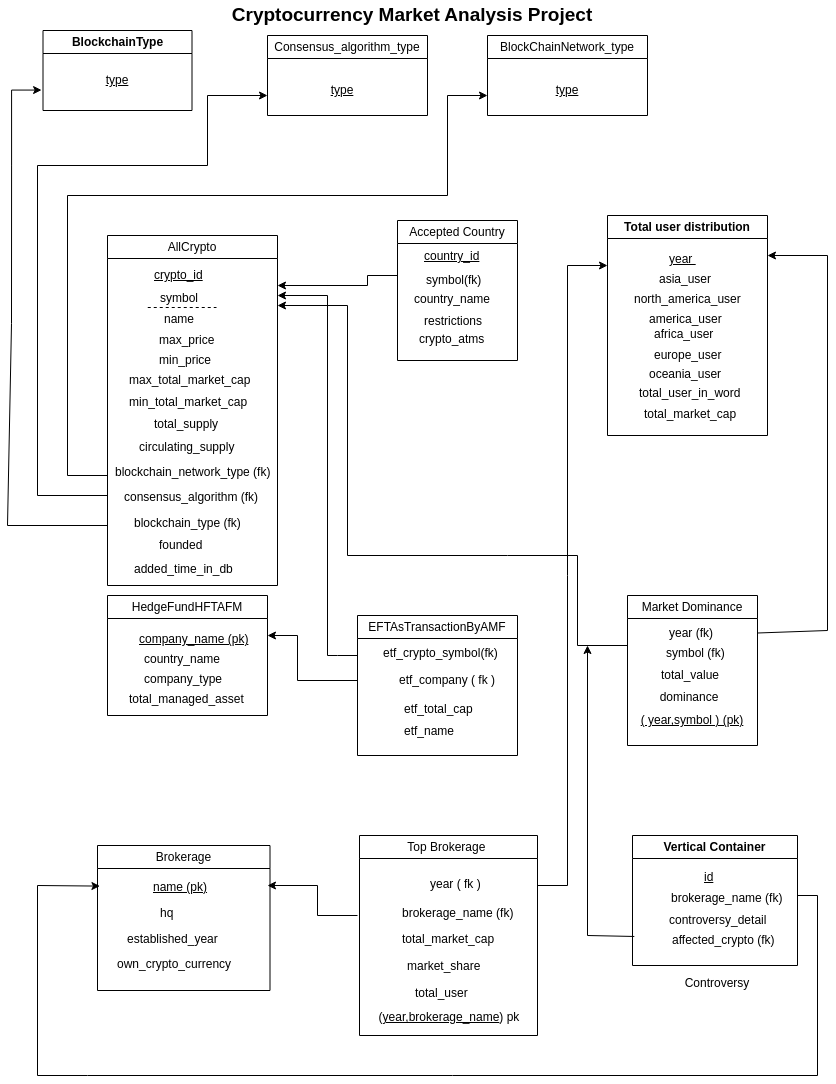

The diagram above was exported from draw.io. Its source (the exported page's mxGraphModel, read from the mxfile embedded in the PNG):
<mxGraphModel dx="1042" dy="578" grid="1" gridSize="10" guides="1" tooltips="1" connect="1" arrows="1" fold="1" page="1" pageScale="1" pageWidth="850" pageHeight="1100" math="0" shadow="0">
  <root>
    <mxCell id="0" />
    <mxCell id="1" parent="0" />
    <mxCell id="BZslvZQtsgZvP3wmfqxi-6" value="&lt;div&gt;&lt;br&gt;&lt;/div&gt;" style="text;html=1;align=center;verticalAlign=middle;whiteSpace=wrap;rounded=0;" parent="1" vertex="1">
      <mxGeometry x="80" y="140" width="100" height="30" as="geometry" />
    </mxCell>
    <mxCell id="BZslvZQtsgZvP3wmfqxi-15" value="&lt;u&gt;crypto_id&lt;/u&gt;" style="text;whiteSpace=wrap;html=1;" parent="1" vertex="1">
      <mxGeometry x="170" y="240" width="80" height="40" as="geometry" />
    </mxCell>
    <mxCell id="BZslvZQtsgZvP3wmfqxi-16" value="name" style="text;whiteSpace=wrap;html=1;" parent="1" vertex="1">
      <mxGeometry x="175" y="310" width="60" height="40" as="geometry" />
    </mxCell>
    <mxCell id="BZslvZQtsgZvP3wmfqxi-17" value="symbol" style="text;whiteSpace=wrap;html=1;" parent="1" vertex="1">
      <mxGeometry x="171" y="289" width="70" height="40" as="geometry" />
    </mxCell>
    <mxCell id="BZslvZQtsgZvP3wmfqxi-18" value="max_price" style="text;whiteSpace=wrap;html=1;" parent="1" vertex="1">
      <mxGeometry x="170" y="331" width="90" height="40" as="geometry" />
    </mxCell>
    <mxCell id="BZslvZQtsgZvP3wmfqxi-19" value="min_price" style="text;whiteSpace=wrap;html=1;" parent="1" vertex="1">
      <mxGeometry x="170" y="351" width="90" height="40" as="geometry" />
    </mxCell>
    <mxCell id="BZslvZQtsgZvP3wmfqxi-20" value="max_total_market_cap" style="text;whiteSpace=wrap;html=1;" parent="1" vertex="1">
      <mxGeometry x="140" y="371" width="150" height="40" as="geometry" />
    </mxCell>
    <mxCell id="BZslvZQtsgZvP3wmfqxi-21" value="min_total_market_cap" style="text;whiteSpace=wrap;html=1;" parent="1" vertex="1">
      <mxGeometry x="140" y="393" width="150" height="40" as="geometry" />
    </mxCell>
    <mxCell id="BZslvZQtsgZvP3wmfqxi-22" value="total_supply" style="text;whiteSpace=wrap;html=1;" parent="1" vertex="1">
      <mxGeometry x="165" y="415" width="100" height="40" as="geometry" />
    </mxCell>
    <mxCell id="BZslvZQtsgZvP3wmfqxi-23" value="circulating_supply" style="text;whiteSpace=wrap;html=1;" parent="1" vertex="1">
      <mxGeometry x="150" y="438" width="130" height="40" as="geometry" />
    </mxCell>
    <mxCell id="BZslvZQtsgZvP3wmfqxi-24" value="blockchain_type (fk)&lt;div&gt;&lt;br&gt;&lt;/div&gt;" style="text;whiteSpace=wrap;html=1;" parent="1" vertex="1">
      <mxGeometry x="145" y="514" width="120" height="40" as="geometry" />
    </mxCell>
    <mxCell id="BZslvZQtsgZvP3wmfqxi-25" value="consensus_algorithm (fk)" style="text;whiteSpace=wrap;html=1;" parent="1" vertex="1">
      <mxGeometry x="135" y="488" width="150" height="40" as="geometry" />
    </mxCell>
    <mxCell id="BZslvZQtsgZvP3wmfqxi-26" value="blockchain_network_type (fk&lt;span style=&quot;background-color: transparent; color: light-dark(rgb(0, 0, 0), rgb(255, 255, 255));&quot;&gt;)&lt;/span&gt;" style="text;whiteSpace=wrap;html=1;" parent="1" vertex="1">
      <mxGeometry x="126" y="463" width="170" height="40" as="geometry" />
    </mxCell>
    <mxCell id="BZslvZQtsgZvP3wmfqxi-27" value="founded" style="text;whiteSpace=wrap;html=1;" parent="1" vertex="1">
      <mxGeometry x="170" y="536" width="80" height="40" as="geometry" />
    </mxCell>
    <mxCell id="BZslvZQtsgZvP3wmfqxi-28" value="added_time_in_db" style="text;whiteSpace=wrap;html=1;" parent="1" vertex="1">
      <mxGeometry x="145" y="560" width="130" height="40" as="geometry" />
    </mxCell>
    <mxCell id="BZslvZQtsgZvP3wmfqxi-35" value="" style="endArrow=classic;html=1;rounded=0;" parent="1" edge="1">
      <mxGeometry width="50" height="50" relative="1" as="geometry">
        <mxPoint x="120" y="530" as="sourcePoint" />
        <mxPoint x="54.08" y="94.57" as="targetPoint" />
        <Array as="points">
          <mxPoint x="20" y="530" />
          <mxPoint x="24" y="328" />
          <mxPoint x="24.08" y="169.57" />
          <mxPoint x="24.08" y="94.57" />
        </Array>
      </mxGeometry>
    </mxCell>
    <mxCell id="BZslvZQtsgZvP3wmfqxi-36" value="" style="endArrow=classic;html=1;rounded=0;entryX=0;entryY=0.5;entryDx=0;entryDy=0;" parent="1" edge="1">
      <mxGeometry width="50" height="50" relative="1" as="geometry">
        <mxPoint x="120" y="500" as="sourcePoint" />
        <mxPoint x="280" y="100" as="targetPoint" />
        <Array as="points">
          <mxPoint x="50" y="500" />
          <mxPoint x="50" y="170" />
          <mxPoint x="220" y="170" />
          <mxPoint x="220" y="100" />
        </Array>
      </mxGeometry>
    </mxCell>
    <mxCell id="BZslvZQtsgZvP3wmfqxi-39" value="" style="endArrow=classic;html=1;rounded=0;entryX=0;entryY=0.5;entryDx=0;entryDy=0;" parent="1" edge="1">
      <mxGeometry width="50" height="50" relative="1" as="geometry">
        <mxPoint x="120" y="480" as="sourcePoint" />
        <mxPoint x="500" y="100" as="targetPoint" />
        <Array as="points">
          <mxPoint x="80" y="480" />
          <mxPoint x="80" y="200" />
          <mxPoint x="460" y="200" />
          <mxPoint x="460" y="100" />
        </Array>
      </mxGeometry>
    </mxCell>
    <mxCell id="BZslvZQtsgZvP3wmfqxi-43" value="&lt;u&gt;country_&lt;span style=&quot;background-color: transparent; color: light-dark(rgb(0, 0, 0), rgb(255, 255, 255));&quot;&gt;id&lt;/span&gt;&lt;/u&gt;" style="text;whiteSpace=wrap;html=1;" parent="1" vertex="1">
      <mxGeometry x="435" y="247" width="80" height="40" as="geometry" />
    </mxCell>
    <mxCell id="BZslvZQtsgZvP3wmfqxi-44" value="symbol(fk)&lt;div&gt;&lt;br&gt;&lt;/div&gt;" style="text;whiteSpace=wrap;html=1;" parent="1" vertex="1">
      <mxGeometry x="437" y="271" width="70" height="40" as="geometry" />
    </mxCell>
    <mxCell id="BZslvZQtsgZvP3wmfqxi-45" value="country_name" style="text;whiteSpace=wrap;html=1;" parent="1" vertex="1">
      <mxGeometry x="425" y="290" width="110" height="40" as="geometry" />
    </mxCell>
    <mxCell id="BZslvZQtsgZvP3wmfqxi-46" value="restrictions" style="text;whiteSpace=wrap;html=1;" parent="1" vertex="1">
      <mxGeometry x="435" y="312" width="90" height="40" as="geometry" />
    </mxCell>
    <mxCell id="BZslvZQtsgZvP3wmfqxi-51" value="" style="endArrow=classic;html=1;rounded=0;" parent="1" edge="1">
      <mxGeometry width="50" height="50" relative="1" as="geometry">
        <mxPoint x="410" y="280" as="sourcePoint" />
        <mxPoint x="290" y="290" as="targetPoint" />
        <Array as="points">
          <mxPoint x="380" y="280" />
          <mxPoint x="380" y="290" />
        </Array>
      </mxGeometry>
    </mxCell>
    <mxCell id="BZslvZQtsgZvP3wmfqxi-53" value="&lt;div&gt;&lt;br&gt;&lt;/div&gt;" style="text;html=1;align=center;verticalAlign=middle;whiteSpace=wrap;rounded=0;" parent="1" vertex="1">
      <mxGeometry x="640" y="450" width="140" height="30" as="geometry" />
    </mxCell>
    <mxCell id="BZslvZQtsgZvP3wmfqxi-54" value="&lt;u&gt;year&amp;nbsp;&lt;/u&gt;" style="text;whiteSpace=wrap;html=1;" parent="1" vertex="1">
      <mxGeometry x="680" y="250" width="60" height="40" as="geometry" />
    </mxCell>
    <mxCell id="BZslvZQtsgZvP3wmfqxi-55" value="asia_user" style="text;whiteSpace=wrap;html=1;" parent="1" vertex="1">
      <mxGeometry x="670" y="270" width="90" height="40" as="geometry" />
    </mxCell>
    <mxCell id="BZslvZQtsgZvP3wmfqxi-56" value="north_america_user" style="text;whiteSpace=wrap;html=1;" parent="1" vertex="1">
      <mxGeometry x="645" y="290" width="140" height="40" as="geometry" />
    </mxCell>
    <mxCell id="BZslvZQtsgZvP3wmfqxi-57" value="america_user" style="text;whiteSpace=wrap;html=1;" parent="1" vertex="1">
      <mxGeometry x="660" y="310" width="110" height="40" as="geometry" />
    </mxCell>
    <mxCell id="BZslvZQtsgZvP3wmfqxi-58" value="africa_user" style="text;whiteSpace=wrap;html=1;" parent="1" vertex="1">
      <mxGeometry x="665" y="325" width="90" height="40" as="geometry" />
    </mxCell>
    <mxCell id="BZslvZQtsgZvP3wmfqxi-59" value="europe_user" style="text;whiteSpace=wrap;html=1;" parent="1" vertex="1">
      <mxGeometry x="665" y="346" width="100" height="38" as="geometry" />
    </mxCell>
    <mxCell id="BZslvZQtsgZvP3wmfqxi-60" value="oceania_user" style="text;whiteSpace=wrap;html=1;" parent="1" vertex="1">
      <mxGeometry x="660" y="365" width="110" height="40" as="geometry" />
    </mxCell>
    <mxCell id="BZslvZQtsgZvP3wmfqxi-61" value="total_user_in_word" style="text;whiteSpace=wrap;html=1;" parent="1" vertex="1">
      <mxGeometry x="650" y="384" width="130" height="40" as="geometry" />
    </mxCell>
    <mxCell id="BZslvZQtsgZvP3wmfqxi-62" value="total_market_cap" style="text;whiteSpace=wrap;html=1;" parent="1" vertex="1">
      <mxGeometry x="655" y="405" width="130" height="40" as="geometry" />
    </mxCell>
    <mxCell id="BZslvZQtsgZvP3wmfqxi-65" value="&lt;u&gt;company_name (pk)&lt;/u&gt;" style="text;whiteSpace=wrap;html=1;" parent="1" vertex="1">
      <mxGeometry x="150" y="630" width="120" height="40" as="geometry" />
    </mxCell>
    <mxCell id="BZslvZQtsgZvP3wmfqxi-66" value="country_name" style="text;whiteSpace=wrap;html=1;" parent="1" vertex="1">
      <mxGeometry x="155" y="650" width="110" height="30" as="geometry" />
    </mxCell>
    <mxCell id="BZslvZQtsgZvP3wmfqxi-67" value="company_type" style="text;whiteSpace=wrap;html=1;" parent="1" vertex="1">
      <mxGeometry x="155" y="670" width="110" height="40" as="geometry" />
    </mxCell>
    <mxCell id="BZslvZQtsgZvP3wmfqxi-68" value="total_managed_asset" style="text;whiteSpace=wrap;html=1;" parent="1" vertex="1">
      <mxGeometry x="140" y="690" width="150" height="40" as="geometry" />
    </mxCell>
    <mxCell id="BZslvZQtsgZvP3wmfqxi-71" value="&lt;u&gt;id&lt;/u&gt;" style="text;whiteSpace=wrap;html=1;" parent="1" vertex="1">
      <mxGeometry x="430" y="620" width="40" height="40" as="geometry" />
    </mxCell>
    <mxCell id="BZslvZQtsgZvP3wmfqxi-72" value="etf_company ( fk )" style="text;whiteSpace=wrap;html=1;" parent="1" vertex="1">
      <mxGeometry x="410" y="671" width="100" height="40" as="geometry" />
    </mxCell>
    <mxCell id="BZslvZQtsgZvP3wmfqxi-73" value="etf_cry&lt;span style=&quot;background-color: transparent; color: light-dark(rgb(0, 0, 0), rgb(255, 255, 255));&quot;&gt;pto_symbol(fk)&lt;/span&gt;" style="text;whiteSpace=wrap;html=1;" parent="1" vertex="1">
      <mxGeometry x="394" y="644" width="120" height="40" as="geometry" />
    </mxCell>
    <mxCell id="BZslvZQtsgZvP3wmfqxi-74" value="etf_total_cap" style="text;whiteSpace=wrap;html=1;" parent="1" vertex="1">
      <mxGeometry x="415" y="700" width="100" height="40" as="geometry" />
    </mxCell>
    <mxCell id="BZslvZQtsgZvP3wmfqxi-75" value="etf_name" style="text;whiteSpace=wrap;html=1;" parent="1" vertex="1">
      <mxGeometry x="415" y="722" width="80" height="30" as="geometry" />
    </mxCell>
    <mxCell id="BZslvZQtsgZvP3wmfqxi-76" value="" style="endArrow=classic;html=1;rounded=0;" parent="1" edge="1">
      <mxGeometry width="50" height="50" relative="1" as="geometry">
        <mxPoint x="370" y="660" as="sourcePoint" />
        <mxPoint x="290" y="300" as="targetPoint" />
        <Array as="points">
          <mxPoint x="350" y="660" />
          <mxPoint x="340" y="660" />
          <mxPoint x="340" y="300" />
        </Array>
      </mxGeometry>
    </mxCell>
    <mxCell id="BZslvZQtsgZvP3wmfqxi-77" value="" style="endArrow=classic;html=1;rounded=0;" parent="1" edge="1">
      <mxGeometry width="50" height="50" relative="1" as="geometry">
        <mxPoint x="370" y="685" as="sourcePoint" />
        <mxPoint x="280" y="640" as="targetPoint" />
        <Array as="points">
          <mxPoint x="310" y="685" />
          <mxPoint x="310" y="640" />
        </Array>
      </mxGeometry>
    </mxCell>
    <mxCell id="NPuO34IcvUoB_RhK5ia0-3" value="year (fk)" style="text;whiteSpace=wrap;html=1;" parent="1" vertex="1">
      <mxGeometry x="680" y="624" width="50" height="20" as="geometry" />
    </mxCell>
    <mxCell id="NPuO34IcvUoB_RhK5ia0-4" value="symbol (fk)" style="text;whiteSpace=wrap;html=1;" parent="1" vertex="1">
      <mxGeometry x="677" y="644" width="75" height="30" as="geometry" />
    </mxCell>
    <mxCell id="NPuO34IcvUoB_RhK5ia0-5" value="total_value" style="text;html=1;align=center;verticalAlign=middle;whiteSpace=wrap;rounded=0;" parent="1" vertex="1">
      <mxGeometry x="673" y="665" width="60" height="30" as="geometry" />
    </mxCell>
    <mxCell id="NPuO34IcvUoB_RhK5ia0-6" value="dominance" style="text;html=1;align=center;verticalAlign=middle;whiteSpace=wrap;rounded=0;" parent="1" vertex="1">
      <mxGeometry x="671.5" y="687" width="60" height="30" as="geometry" />
    </mxCell>
    <mxCell id="NPuO34IcvUoB_RhK5ia0-7" value="&lt;u&gt;( year,symbol ) (pk)&lt;/u&gt;" style="text;html=1;align=center;verticalAlign=middle;whiteSpace=wrap;rounded=0;" parent="1" vertex="1">
      <mxGeometry x="645" y="710" width="120" height="30" as="geometry" />
    </mxCell>
    <mxCell id="NPuO34IcvUoB_RhK5ia0-8" value="" style="endArrow=classic;html=1;rounded=0;exitX=1;exitY=0.25;exitDx=0;exitDy=0;" parent="1" source="7C7e21Eju4be_YglaLfo-7" edge="1">
      <mxGeometry width="50" height="50" relative="1" as="geometry">
        <mxPoint x="776.355" y="636.24" as="sourcePoint" />
        <mxPoint x="780" y="260" as="targetPoint" />
        <Array as="points">
          <mxPoint x="840" y="635" />
          <mxPoint x="840" y="260" />
        </Array>
      </mxGeometry>
    </mxCell>
    <mxCell id="NPuO34IcvUoB_RhK5ia0-11" value="" style="endArrow=classic;html=1;rounded=0;" parent="1" edge="1">
      <mxGeometry width="50" height="50" relative="1" as="geometry">
        <mxPoint x="640" y="650" as="sourcePoint" />
        <mxPoint x="290" y="310" as="targetPoint" />
        <Array as="points">
          <mxPoint x="590" y="650" />
          <mxPoint x="590" y="560" />
          <mxPoint x="520" y="560" />
          <mxPoint x="360" y="560" />
          <mxPoint x="360" y="310" />
        </Array>
      </mxGeometry>
    </mxCell>
    <mxCell id="NPuO34IcvUoB_RhK5ia0-14" value="&lt;u&gt;name (pk)&lt;/u&gt;" style="text;whiteSpace=wrap;html=1;" parent="1" vertex="1">
      <mxGeometry x="164" y="878" width="65" height="40" as="geometry" />
    </mxCell>
    <mxCell id="NPuO34IcvUoB_RhK5ia0-29" value="year ( fk )" style="text;whiteSpace=wrap;html=1;" parent="1" vertex="1">
      <mxGeometry x="441" y="875" width="60" height="40" as="geometry" />
    </mxCell>
    <mxCell id="NPuO34IcvUoB_RhK5ia0-30" value="brokerage_name (fk)" style="text;whiteSpace=wrap;html=1;" parent="1" vertex="1">
      <mxGeometry x="413" y="904" width="120" height="40" as="geometry" />
    </mxCell>
    <mxCell id="NPuO34IcvUoB_RhK5ia0-31" value="total_market_cap" style="text;whiteSpace=wrap;html=1;" parent="1" vertex="1">
      <mxGeometry x="413" y="930" width="130" height="40" as="geometry" />
    </mxCell>
    <mxCell id="NPuO34IcvUoB_RhK5ia0-32" value="market_share" style="text;whiteSpace=wrap;html=1;" parent="1" vertex="1">
      <mxGeometry x="418" y="957" width="110" height="30" as="geometry" />
    </mxCell>
    <mxCell id="NPuO34IcvUoB_RhK5ia0-33" value="total_user" style="text;whiteSpace=wrap;html=1;" parent="1" vertex="1">
      <mxGeometry x="425.5" y="984" width="90" height="25" as="geometry" />
    </mxCell>
    <mxCell id="NPuO34IcvUoB_RhK5ia0-34" value="(&lt;u&gt;year,brokerage_name&lt;/u&gt;) pk" style="text;html=1;align=center;verticalAlign=middle;whiteSpace=wrap;rounded=0;" parent="1" vertex="1">
      <mxGeometry x="367" y="1007" width="190" height="30" as="geometry" />
    </mxCell>
    <mxCell id="NPuO34IcvUoB_RhK5ia0-37" value="Controversy&lt;div&gt;&lt;br&gt;&lt;/div&gt;" style="text;html=1;align=center;verticalAlign=middle;whiteSpace=wrap;rounded=0;" parent="1" vertex="1">
      <mxGeometry x="700" y="980" width="60" height="30" as="geometry" />
    </mxCell>
    <mxCell id="NPuO34IcvUoB_RhK5ia0-38" value="&lt;u&gt;id&lt;/u&gt;" style="text;whiteSpace=wrap;html=1;" parent="1" vertex="1">
      <mxGeometry x="715" y="868" width="40" height="40" as="geometry" />
    </mxCell>
    <mxCell id="NPuO34IcvUoB_RhK5ia0-40" value="controversy_detail" style="text;whiteSpace=wrap;html=1;" parent="1" vertex="1">
      <mxGeometry x="680" y="911" width="130" height="40" as="geometry" />
    </mxCell>
    <mxCell id="NPuO34IcvUoB_RhK5ia0-41" value="affected_crypto (fk)" style="text;whiteSpace=wrap;html=1;" parent="1" vertex="1">
      <mxGeometry x="682.5" y="931" width="120" height="40" as="geometry" />
    </mxCell>
    <mxCell id="NPuO34IcvUoB_RhK5ia0-43" value="" style="endArrow=classic;html=1;rounded=0;entryX=-0.016;entryY=0.34;entryDx=0;entryDy=0;entryPerimeter=0;" parent="1" edge="1">
      <mxGeometry width="50" height="50" relative="1" as="geometry">
        <mxPoint x="810" y="900" as="sourcePoint" />
        <mxPoint x="112.44000000000005" y="890.5999999999999" as="targetPoint" />
        <Array as="points">
          <mxPoint x="830" y="900" />
          <mxPoint x="830" y="1080" />
          <mxPoint x="100" y="1080" />
          <mxPoint x="50" y="1080" />
          <mxPoint x="50" y="890" />
        </Array>
      </mxGeometry>
    </mxCell>
    <mxCell id="NPuO34IcvUoB_RhK5ia0-45" value="" style="endArrow=classic;html=1;rounded=0;" parent="1" edge="1">
      <mxGeometry width="50" height="50" relative="1" as="geometry">
        <mxPoint x="370" y="920" as="sourcePoint" />
        <mxPoint x="280" y="890" as="targetPoint" />
        <Array as="points">
          <mxPoint x="330" y="920" />
          <mxPoint x="330" y="890" />
        </Array>
      </mxGeometry>
    </mxCell>
    <mxCell id="NPuO34IcvUoB_RhK5ia0-46" value="" style="endArrow=classic;html=1;rounded=0;exitX=0.011;exitY=0.827;exitDx=0;exitDy=0;exitPerimeter=0;" parent="1" edge="1">
      <mxGeometry width="50" height="50" relative="1" as="geometry">
        <mxPoint x="646.815" y="940.97" as="sourcePoint" />
        <mxPoint x="600" y="650" as="targetPoint" />
        <Array as="points">
          <mxPoint x="600" y="940" />
        </Array>
      </mxGeometry>
    </mxCell>
    <mxCell id="NPuO34IcvUoB_RhK5ia0-47" value="" style="endArrow=classic;html=1;rounded=0;exitX=1;exitY=0.25;exitDx=0;exitDy=0;" parent="1" source="7C7e21Eju4be_YglaLfo-14" edge="1">
      <mxGeometry width="50" height="50" relative="1" as="geometry">
        <mxPoint x="571.92" y="901.4" as="sourcePoint" />
        <mxPoint x="620" y="270" as="targetPoint" />
        <Array as="points">
          <mxPoint x="580" y="890" />
          <mxPoint x="580" y="270" />
        </Array>
      </mxGeometry>
    </mxCell>
    <mxCell id="NPuO34IcvUoB_RhK5ia0-50" value="&lt;div&gt;&lt;br&gt;&lt;/div&gt;BlockchainType&lt;div&gt;&lt;br style=&quot;font-weight: 400;&quot;&gt;&lt;/div&gt;" style="swimlane;whiteSpace=wrap;html=1;startSize=23;" parent="1" vertex="1">
      <mxGeometry x="55.5" y="35" width="149" height="80" as="geometry" />
    </mxCell>
    <mxCell id="BZslvZQtsgZvP3wmfqxi-5" value="&lt;u&gt;type&lt;/u&gt;" style="text;html=1;align=center;verticalAlign=middle;whiteSpace=wrap;rounded=0;" parent="NPuO34IcvUoB_RhK5ia0-50" vertex="1">
      <mxGeometry x="-1" y="35" width="150" height="30" as="geometry" />
    </mxCell>
    <mxCell id="NPuO34IcvUoB_RhK5ia0-51" value="&lt;span style=&quot;font-weight: 400;&quot;&gt;Consensus_algorithm_type&lt;/span&gt;" style="swimlane;whiteSpace=wrap;html=1;" parent="1" vertex="1">
      <mxGeometry x="280" y="40" width="160" height="80" as="geometry" />
    </mxCell>
    <mxCell id="BZslvZQtsgZvP3wmfqxi-9" value="&lt;u&gt;type&lt;/u&gt;" style="text;html=1;align=center;verticalAlign=middle;whiteSpace=wrap;rounded=0;" parent="NPuO34IcvUoB_RhK5ia0-51" vertex="1">
      <mxGeometry x="15" y="40" width="120" height="30" as="geometry" />
    </mxCell>
    <mxCell id="NPuO34IcvUoB_RhK5ia0-52" value="&lt;span style=&quot;font-weight: 400; text-align: left;&quot;&gt;BlockChainNetwork_type&lt;/span&gt;" style="swimlane;whiteSpace=wrap;html=1;" parent="1" vertex="1">
      <mxGeometry x="500" y="40" width="160" height="80" as="geometry" />
    </mxCell>
    <mxCell id="BZslvZQtsgZvP3wmfqxi-12" value="&lt;u&gt;type&lt;/u&gt;" style="text;html=1;align=center;verticalAlign=middle;whiteSpace=wrap;rounded=0;" parent="NPuO34IcvUoB_RhK5ia0-52" vertex="1">
      <mxGeometry x="10" y="40" width="140" height="30" as="geometry" />
    </mxCell>
    <mxCell id="7C7e21Eju4be_YglaLfo-2" value="&lt;span style=&quot;font-weight: 400; text-align: left;&quot;&gt;AllCrypto&lt;/span&gt;" style="swimlane;whiteSpace=wrap;html=1;" vertex="1" parent="1">
      <mxGeometry x="120" y="240" width="170" height="350" as="geometry" />
    </mxCell>
    <mxCell id="7C7e21Eju4be_YglaLfo-26" value="" style="endArrow=none;dashed=1;html=1;rounded=0;" edge="1" parent="7C7e21Eju4be_YglaLfo-2">
      <mxGeometry width="50" height="50" relative="1" as="geometry">
        <mxPoint x="40.25" y="72" as="sourcePoint" />
        <mxPoint x="109" y="72" as="targetPoint" />
      </mxGeometry>
    </mxCell>
    <mxCell id="7C7e21Eju4be_YglaLfo-3" value="&lt;span style=&quot;font-weight: 400;&quot;&gt;Accepted Country&lt;/span&gt;" style="swimlane;whiteSpace=wrap;html=1;" vertex="1" parent="1">
      <mxGeometry x="410" y="225" width="120" height="140" as="geometry" />
    </mxCell>
    <mxCell id="BZslvZQtsgZvP3wmfqxi-47" value="crypto_atms" style="text;whiteSpace=wrap;html=1;" parent="7C7e21Eju4be_YglaLfo-3" vertex="1">
      <mxGeometry x="20" y="105" width="100" height="30" as="geometry" />
    </mxCell>
    <mxCell id="7C7e21Eju4be_YglaLfo-5" value="Total user distribution" style="swimlane;whiteSpace=wrap;html=1;" vertex="1" parent="1">
      <mxGeometry x="620" y="220" width="160" height="220" as="geometry" />
    </mxCell>
    <mxCell id="7C7e21Eju4be_YglaLfo-7" value="&lt;span style=&quot;font-weight: 400;&quot;&gt;Market Dominance&lt;/span&gt;" style="swimlane;whiteSpace=wrap;html=1;" vertex="1" parent="1">
      <mxGeometry x="640" y="600" width="130" height="150" as="geometry" />
    </mxCell>
    <mxCell id="7C7e21Eju4be_YglaLfo-9" value="&lt;span style=&quot;font-weight: 400; text-align: left;&quot;&gt;EFTAsTransactionByAMF&lt;/span&gt;" style="swimlane;whiteSpace=wrap;html=1;" vertex="1" parent="1">
      <mxGeometry x="370" y="620" width="160" height="140" as="geometry" />
    </mxCell>
    <mxCell id="7C7e21Eju4be_YglaLfo-11" value="&lt;span style=&quot;font-weight: 400; text-align: left;&quot;&gt;HedgeFundHFTAFM&lt;/span&gt;" style="swimlane;whiteSpace=wrap;html=1;" vertex="1" parent="1">
      <mxGeometry x="120" y="600" width="160" height="120" as="geometry" />
    </mxCell>
    <mxCell id="7C7e21Eju4be_YglaLfo-12" value="&lt;span style=&quot;font-weight: 400; text-align: left;&quot;&gt;Brokerage&lt;/span&gt;" style="swimlane;whiteSpace=wrap;html=1;" vertex="1" parent="1">
      <mxGeometry x="110" y="850" width="172.5" height="145" as="geometry">
        <mxRectangle x="110" y="850" width="160" height="30" as="alternateBounds" />
      </mxGeometry>
    </mxCell>
    <mxCell id="NPuO34IcvUoB_RhK5ia0-17" value="own_crypto_currency" style="text;whiteSpace=wrap;html=1;" parent="7C7e21Eju4be_YglaLfo-12" vertex="1">
      <mxGeometry x="17.5" y="105" width="155" height="40" as="geometry" />
    </mxCell>
    <mxCell id="NPuO34IcvUoB_RhK5ia0-16" value="established_year" style="text;whiteSpace=wrap;html=1;" parent="7C7e21Eju4be_YglaLfo-12" vertex="1">
      <mxGeometry x="27.5" y="80" width="125" height="40" as="geometry" />
    </mxCell>
    <mxCell id="NPuO34IcvUoB_RhK5ia0-15" value="hq" style="text;whiteSpace=wrap;html=1;" parent="7C7e21Eju4be_YglaLfo-12" vertex="1">
      <mxGeometry x="61.25" y="54" width="50" height="20" as="geometry" />
    </mxCell>
    <mxCell id="7C7e21Eju4be_YglaLfo-14" value="&lt;span style=&quot;font-weight: 400;&quot;&gt;Top Brokerage&amp;nbsp;&lt;/span&gt;" style="swimlane;whiteSpace=wrap;html=1;" vertex="1" parent="1">
      <mxGeometry x="372" y="840" width="178" height="200" as="geometry" />
    </mxCell>
    <mxCell id="7C7e21Eju4be_YglaLfo-16" value="Vertical Container" style="swimlane;whiteSpace=wrap;html=1;" vertex="1" parent="1">
      <mxGeometry x="645" y="840" width="165" height="130" as="geometry" />
    </mxCell>
    <mxCell id="NPuO34IcvUoB_RhK5ia0-39" value="brokerage_name (fk)" style="text;whiteSpace=wrap;html=1;" parent="7C7e21Eju4be_YglaLfo-16" vertex="1">
      <mxGeometry x="37" y="49" width="120" height="40" as="geometry" />
    </mxCell>
    <mxCell id="7C7e21Eju4be_YglaLfo-25" value="&lt;u&gt;crypto_id&lt;/u&gt;" style="text;whiteSpace=wrap;html=1;" vertex="1" parent="1">
      <mxGeometry x="165" y="266" width="80" height="34" as="geometry" />
    </mxCell>
    <mxCell id="7C7e21Eju4be_YglaLfo-27" value="&lt;b&gt;&lt;font style=&quot;font-size: 19px;&quot;&gt;Cryptocurrency Market Analysis Project&lt;/font&gt;&lt;/b&gt;" style="text;html=1;align=center;verticalAlign=middle;whiteSpace=wrap;rounded=0;" vertex="1" parent="1">
      <mxGeometry x="30" y="5" width="790" height="30" as="geometry" />
    </mxCell>
  </root>
</mxGraphModel>